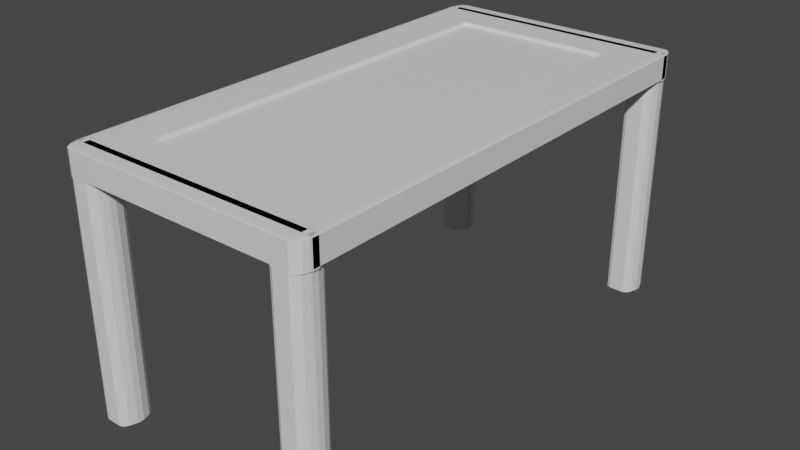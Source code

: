 # Source: desk.blend  (saved by Blender 3.6.13; exported with 4.5.12 LTS)
import bpy
from mathutils import Matrix  # noqa: F401  (used for matrix-valued properties, if any)

bpy.ops.wm.read_factory_settings(use_empty=True)
scene = bpy.context.scene
scene.name = 'Scene'

# ---- materials (node trees are filled in below, after node groups)
mat_material = bpy.data.materials.new('Material')
mat_material.alpha_threshold = 0.0
mat_material.use_transparent_shadow = False
mat_material.roughness = 0.5
mat_material.line_color = (0.0, 0.0, 0.0, 1.0)

# ---- material node trees
mat_material.use_nodes = True; mat_material.node_tree.nodes.clear()
_N = mat_material.node_tree.nodes; _L = mat_material.node_tree.links
n0 = _N.new('ShaderNodeOutputMaterial'); n0.name = 'Material Output'; n0.location = (300, 300)
n1 = _N.new('ShaderNodeBsdfPrincipled'); n1.name = 'Principled BSDF'; n1.location = (10, 300)
n1.distribution = 'GGX'
n1.subsurface_method = 'RANDOM_WALK_SKIN'
n1.inputs[3].default_value = 1.45
n1.inputs[27].default_value = (0.0, 0.0, 0.0, 1.0)
n1.inputs[28].default_value = 1.0
_L.new(n1.outputs[0], n0.inputs[0])
n0.is_active_output = True

# ---- world
world_world = bpy.data.worlds.new('World'); scene.world = world_world
world_world.use_nodes = True; world_world.node_tree.nodes.clear()
_N = world_world.node_tree.nodes; _L = world_world.node_tree.links
n0 = _N.new('ShaderNodeOutputWorld'); n0.name = 'World Output'; n0.location = (300, 300)
n1 = _N.new('ShaderNodeBackground'); n1.name = 'Background'; n1.location = (10, 300)
n1.inputs[0].default_value = (0.05088, 0.05088, 0.05088, 1.0)
_L.new(n1.outputs[0], n0.inputs[0])
n0.is_active_output = True
world_world.color = (0.05088, 0.05088, 0.05088)
world_world.use_sun_shadow = False
world_world.sun_shadow_jitter_overblur = 0.0

# ---- meshes
me_cube = bpy.data.meshes.new('Cube')
me_cube.from_pydata([(0.0, 0.0001572, -1.0), (0.9229, -1.0, 0.9229), (1.0, -0.9229, 0.9229), (0.9229, -0.9229, 1.0), (0.9524, -0.9941, 0.9229), (0.9774, -0.9774, 0.9229), (0.9229, -0.9941, 0.9524), (0.9531, -0.987, 0.9531), (0.9735, -0.9735, 0.9516), (0.9674, -0.9674, 0.9674), (0.9941, -0.9229, 0.9524), (0.9774, -0.9229, 0.9774), (0.9941, -0.9524, 0.9229), (0.987, -0.9531, 0.9531), (0.9735, -0.9516, 0.9735), (0.9229, -0.9524, 0.9941), (0.9229, -0.9774, 0.9774), (0.9524, -0.9229, 0.9941), (0.9531, -0.9531, 0.987), (0.9516, -0.9735, 0.9735), (1.0, -0.9229, -0.9229), (0.9229, -1.0, -0.9229), (0.9162, -1.0, -1.077), (0.9856, -0.9229, -1.077), (0.9941, -0.9524, -0.9229), (0.9774, -0.9774, -0.9229), (1.0, -0.9229, -0.9614), (0.9936, -0.9538, -0.9614), (0.9774, -0.9774, -0.9614), (0.9774, -0.9774, -1.0), (0.9229, -1.0, -0.9614), (0.9229, -1.0, -1.0), (0.9524, -0.9941, -0.9229), (0.9538, -0.9936, -0.9614), (0.9538, -0.9936, -1.0), (0.9428, -0.9941, -1.077), (0.9653, -0.9774, -1.077), (0.9229, -1.0, -1.039), (0.9538, -0.9936, -1.039), (0.9774, -0.9774, -1.039), (1.0, -0.9229, -1.039), (1.0, -0.9229, -1.0), (0.9803, -0.9524, -1.077), (0.9936, -0.9538, -1.039), (0.9936, -0.9538, -1.0), (0.7967, -0.8707, -19.06), (0.7967, -0.9479, -19.14), (0.7273, -0.9479, -19.06), (0.7967, -0.8766, -19.09), (0.7967, -0.8933, -19.11), (0.7701, -0.8766, -19.06), (0.7694, -0.8837, -19.09), (0.7708, -0.8973, -19.11), (0.7566, -0.9033, -19.1), (0.7701, -0.9479, -19.13), (0.7476, -0.9479, -19.11), (0.7967, -0.9184, -19.13), (0.7694, -0.9176, -19.12), (0.7511, -0.9192, -19.11), (0.7326, -0.9184, -19.06), (0.7476, -0.8933, -19.06), (0.7326, -0.9479, -19.09), (0.7389, -0.9176, -19.09), (0.7511, -0.8973, -19.09), (0.9229, 0.0001572, 1.0), (1.0, 0.0001572, 0.9229), (0.9524, 0.0001572, 0.9941), (0.9774, 0.0001572, 0.9774), (0.9941, 0.0001572, 0.9524), (0.9856, -0.9479, -19.06), (0.9162, -0.9479, -19.14), (0.9162, -0.8707, -19.06), (0.9803, -0.9479, -19.09), (0.9653, -0.9479, -19.11), (0.9803, -0.9184, -19.06), (0.9739, -0.9176, -19.09), (0.9617, -0.9192, -19.11), (0.9563, -0.9033, -19.1), (0.9162, -0.9184, -19.13), (0.9162, -0.8933, -19.11), (0.9428, -0.9479, -19.13), (0.9434, -0.9176, -19.12), (0.942, -0.8973, -19.11), (0.9428, -0.8766, -19.06), (0.9653, -0.8933, -19.06), (0.9162, -0.8766, -19.09), (0.9434, -0.8837, -19.09), (0.9617, -0.8973, -19.09), (1.0, 0.0001572, -0.9229), (0.9229, 0.0001572, -1.0), (0.9941, 0.0001572, -0.9524), (0.9774, 0.0001572, -0.9774), (0.9524, 0.0001572, -0.9941), (0.9162, -1.0, -19.06), (0.9162, -0.9229, -19.14), (0.9856, -0.9229, -19.06), (0.9162, -0.9941, -19.09), (0.9162, -0.9774, -19.11), (0.9428, -0.9941, -19.06), (0.9434, -0.987, -19.09), (0.942, -0.9735, -19.11), (0.9563, -0.9674, -19.1), (0.9428, -0.9229, -19.13), (0.9653, -0.9229, -19.11), (0.9162, -0.9524, -19.13), (0.9434, -0.9531, -19.12), (0.9617, -0.9516, -19.11), (0.9803, -0.9524, -19.06), (0.9653, -0.9774, -19.06), (0.9803, -0.9229, -19.09), (0.9739, -0.9531, -19.09), (0.9617, -0.9735, -19.09), (0.9229, -0.9479, 1.0), (1.0, -0.9479, 0.9229), (1.0, -0.7936, 0.9229), (0.9229, -0.7936, 1.0), (0.9524, -0.9479, 0.9941), (0.9774, -0.9479, 0.9774), (0.9229, -0.9093, 1.0), (0.9538, -0.9093, 0.9936), (0.9774, -0.9093, 0.9774), (0.9774, -0.8707, 0.9774), (1.0, -0.9093, 0.9229), (1.0, -0.8707, 0.9229), (0.9941, -0.9479, 0.9524), (0.9936, -0.9093, 0.9538), (0.9936, -0.8707, 0.9538), (0.9941, -0.7936, 0.9524), (0.9774, -0.7936, 0.9774), (1.0, -0.8322, 0.9229), (0.9936, -0.8322, 0.9538), (0.9774, -0.8322, 0.9774), (0.9229, -0.8322, 1.0), (0.9229, -0.8707, 1.0), (0.9524, -0.7936, 0.9941), (0.9538, -0.8322, 0.9936), (0.9538, -0.8707, 0.9936), (0.7967, -1.0, -19.06), (0.7273, -0.9229, -19.06), (0.7967, -0.9229, -19.14), (0.7701, -0.9941, -19.06), (0.7476, -0.9774, -19.06), (0.7967, -0.9941, -19.09), (0.7694, -0.987, -19.09), (0.7511, -0.9735, -19.09), (0.7566, -0.9674, -19.1), (0.7326, -0.9229, -19.09), (0.7476, -0.9229, -19.11), (0.7326, -0.9524, -19.06), (0.7389, -0.9531, -19.09), (0.7511, -0.9516, -19.11), (0.7967, -0.9524, -19.13), (0.7967, -0.9774, -19.11), (0.7701, -0.9229, -19.13), (0.7694, -0.9531, -19.12), (0.7708, -0.9735, -19.11), (0.9229, -0.7936, -1.0), (1.0, -0.7936, -0.9229), (1.0, -0.9479, -0.9229), (0.9856, -0.9479, -1.077), (0.9162, -0.8707, -1.077), (0.9524, -0.7936, -0.9941), (0.9774, -0.7936, -0.9774), (0.9229, -0.8231, -1.006), (0.9537, -0.8279, -1.0), (0.9787, -0.8311, -0.985), (0.9832, -0.8707, -1.0), (1.0, -0.8322, -0.9229), (1.0, -0.8707, -0.9229), (0.9941, -0.7936, -0.9524), (0.9922, -0.8322, -0.9571), (0.9937, -0.8707, -0.9604), (1.0, -0.9479, -0.9614), (1.0, -0.9479, -1.0), (1.0, -0.9093, -0.9229), (0.9965, -0.9093, -0.9614), (0.9937, -0.9104, -1.0), (0.9803, -0.9184, -1.077), (0.9653, -0.8933, -1.077), (1.0, -0.9479, -1.039), (0.9922, -0.9136, -1.039), (0.9787, -0.8858, -1.04), (0.9229, -0.8649, -1.048), (0.9229, -0.8482, -1.023), (0.9428, -0.8766, -1.077), (0.9537, -0.8707, -1.043), (0.9541, -0.8557, -1.015), (0.0, -1.0, 0.9229), (0.0, -0.9229, 1.0), (0.0, -0.9941, 0.9524), (0.0, -0.9774, 0.9774), (0.0, -0.9524, 0.9941), (0.0, -0.9229, -1.0), (0.0, -1.0, -0.9229), (0.0, -0.9524, -0.9941), (0.0, -0.9774, -0.9774), (0.0, -0.9941, -0.9524), (0.0, -0.7936, -1.0), (0.0, -0.9479, -1.0), (0.0, -0.8322, -1.0), (0.0, -0.8707, -1.0), (0.0, -0.9093, -1.0), (0.0, -0.9479, 1.0), (0.0, -0.7936, 1.0), (0.0, -0.9093, 1.0), (0.0, -0.8707, 1.0), (0.0, -0.8322, 1.0), (0.79, -1.0, -0.9229), (0.6357, -1.0, -0.9229), (0.6357, -0.9229, -1.0), (0.7273, -0.9229, -1.077), (0.7967, -1.0, -1.077), (0.7514, -1.0, -0.9229), (0.7129, -1.0, -0.9229), (0.79, -1.0, -0.9614), (0.7514, -0.9965, -0.9614), (0.7129, -0.9937, -0.9604), (0.7129, -0.9832, -1.0), (0.6357, -0.9941, -0.9524), (0.6357, -0.9774, -0.9774), (0.6743, -1.0, -0.9229), (0.6743, -0.9922, -0.9571), (0.6732, -0.9787, -0.985), (0.6653, -0.9229, -1.006), (0.6903, -0.9229, -1.023), (0.6357, -0.9524, -0.9941), (0.67, -0.9537, -1.0), (0.6978, -0.9541, -1.015), (0.7326, -0.9524, -1.077), (0.7476, -0.9774, -1.077), (0.707, -0.9229, -1.048), (0.7129, -0.9537, -1.043), (0.7279, -0.9787, -1.04), (0.79, -1.0, -1.039), (0.79, -1.0, -1.0), (0.7701, -0.9941, -1.077), (0.7557, -0.9922, -1.039), (0.7525, -0.9937, -1.0), (0.6357, 0.0001572, 1.0), (0.79, 0.0001572, 1.0), (0.6743, 0.0001572, 1.0), (0.7129, 0.0001572, 1.0), (0.7514, 0.0001572, 1.0), (0.79, -0.7936, 1.0), (0.6357, -0.7936, 1.0), (0.6357, -0.9479, 1.0), (0.79, -0.9479, 1.0), (0.7514, -0.7936, 1.0), (0.7129, -0.7936, 1.0), (0.79, -0.8322, 1.0), (0.7514, -0.8322, 1.0), (0.7129, -0.8322, 1.0), (0.7129, -0.8707, 1.0), (0.6357, -0.8322, 1.0), (0.6357, -0.8707, 1.0), (0.6743, -0.7936, 1.0), (0.6743, -0.8322, 1.0), (0.6743, -0.8707, 1.0), (0.6743, -0.9479, 1.0), (0.7129, -0.9479, 1.0), (0.6357, -0.9093, 1.0), (0.6743, -0.9093, 1.0), (0.7129, -0.9093, 1.0), (0.79, -0.9093, 1.0), (0.79, -0.8707, 1.0), (0.7514, -0.9479, 1.0), (0.7514, -0.9093, 1.0), (0.7514, -0.8707, 1.0), (0.6357, -1.0, 0.9229), (0.79, -1.0, 0.9229), (0.79, -0.9229, 1.0), (0.6357, -0.9229, 1.0), (0.6743, -1.0, 0.9229), (0.7129, -1.0, 0.9229), (0.6357, -0.9941, 0.9524), (0.6743, -0.9936, 0.9538), (0.7129, -0.9936, 0.9538), (0.7129, -0.9774, 0.9774), (0.79, -0.9941, 0.9524), (0.79, -0.9774, 0.9774), (0.7514, -1.0, 0.9229), (0.7514, -0.9936, 0.9538), (0.7514, -0.9774, 0.9774), (0.7514, -0.9229, 1.0), (0.7129, -0.9229, 1.0), (0.79, -0.9524, 0.9941), (0.7514, -0.9538, 0.9936), (0.7129, -0.9538, 0.9936), (0.6357, -0.9524, 0.9941), (0.6357, -0.9774, 0.9774), (0.6743, -0.9229, 1.0), (0.6743, -0.9538, 0.9936), (0.6743, -0.9774, 0.9774), (0.79, 0.0001572, -1.0), (0.6357, 0.0001572, -1.0), (0.7514, 0.0001572, -1.0), (0.7129, 0.0001572, -1.0), (0.6743, 0.0001572, -1.0), (0.7273, -0.9479, -1.077), (0.6357, -0.9479, -1.0), (0.6357, -0.7936, -1.0), (0.79, -0.7936, -1.0), (0.7967, -0.8707, -1.077), (0.707, -0.9479, -1.048), (0.6903, -0.9479, -1.023), (0.7326, -0.9184, -1.077), (0.7129, -0.9136, -1.046), (0.6978, -0.9104, -1.021), (0.7129, -0.8707, -1.017), (0.6357, -0.9093, -1.0), (0.6357, -0.8707, -1.0), (0.6653, -0.9479, -1.006), (0.67, -0.9093, -1.008), (0.6732, -0.8707, -1.006), (0.6743, -0.7936, -1.0), (0.7129, -0.7936, -1.0), (0.6357, -0.8322, -1.0), (0.6743, -0.8322, -1.003), (0.7129, -0.8311, -1.006), (0.79, -0.8231, -1.006), (0.79, -0.8482, -1.023), (0.7514, -0.7936, -1.0), (0.7514, -0.8279, -1.008), (0.7525, -0.8557, -1.021), (0.7701, -0.8766, -1.077), (0.7476, -0.8933, -1.077), (0.79, -0.8649, -1.048), (0.7557, -0.8707, -1.046), (0.7279, -0.8858, -1.046), (0.6357, -0.7936, 0.7253), (0.0, -0.7936, 0.7253), (0.6357, 0.0, 0.7253), (0.0, 0.0, 0.7253)], [], [(46, 70, 94, 139), (112, 246, 270, 3), (159, 23, 95, 69), (64, 239, 243, 115), (245, 202, 188, 271), (302, 160, 71, 45), (210, 298, 47, 138), (88, 65, 114, 157), (198, 299, 209, 192), (208, 268, 187, 193), (22, 211, 137, 93), (158, 113, 2, 20), (293, 89, 156, 301), (203, 244, 329, 330), (0, 294, 300, 197), (1, 4, 7, 6), (4, 5, 8, 7), (6, 7, 19, 16), (7, 8, 9, 19), (2, 10, 13, 12), (10, 11, 14, 13), (12, 13, 8, 5), (13, 14, 9, 8), (3, 15, 18, 17), (15, 16, 19, 18), (17, 18, 14, 11), (18, 19, 9, 14), (20, 24, 27, 26), (24, 25, 28, 27), (26, 27, 44, 41), (27, 28, 29, 44), (21, 30, 33, 32), (30, 31, 34, 33), (32, 33, 28, 25), (33, 34, 29, 28), (22, 35, 38, 37), (35, 36, 39, 38), (37, 38, 34, 31), (38, 39, 29, 34), (23, 40, 43, 42), (40, 41, 44, 43), (42, 43, 39, 36), (43, 44, 29, 39), (45, 48, 51, 50), (48, 49, 52, 51), (50, 51, 63, 60), (51, 52, 53, 63), (46, 54, 57, 56), (54, 55, 58, 57), (56, 57, 52, 49), (57, 58, 53, 52), (47, 59, 62, 61), (59, 60, 63, 62), (61, 62, 58, 55), (62, 63, 53, 58), (69, 72, 75, 74), (72, 73, 76, 75), (74, 75, 87, 84), (75, 76, 77, 87), (70, 78, 81, 80), (78, 79, 82, 81), (80, 81, 76, 73), (81, 82, 77, 76), (71, 83, 86, 85), (83, 84, 87, 86), (85, 86, 82, 79), (86, 87, 77, 82), (93, 96, 99, 98), (96, 97, 100, 99), (98, 99, 111, 108), (99, 100, 101, 111), (94, 102, 105, 104), (102, 103, 106, 105), (104, 105, 100, 97), (105, 106, 101, 100), (95, 107, 110, 109), (107, 108, 111, 110), (109, 110, 106, 103), (110, 111, 101, 106), (112, 116, 119, 118), (116, 117, 120, 119), (118, 119, 136, 133), (119, 120, 121, 136), (113, 122, 125, 124), (122, 123, 126, 125), (124, 125, 120, 117), (125, 126, 121, 120), (114, 127, 130, 129), (127, 128, 131, 130), (129, 130, 126, 123), (130, 131, 121, 126), (115, 132, 135, 134), (132, 133, 136, 135), (134, 135, 131, 128), (135, 136, 121, 131), (137, 140, 143, 142), (140, 141, 144, 143), (142, 143, 155, 152), (143, 144, 145, 155), (138, 146, 149, 148), (146, 147, 150, 149), (148, 149, 144, 141), (149, 150, 145, 144), (139, 151, 154, 153), (151, 152, 155, 154), (153, 154, 150, 147), (154, 155, 145, 150), (156, 161, 164, 163), (161, 162, 165, 164), (163, 164, 186, 183), (164, 165, 166, 186), (157, 167, 170, 169), (167, 168, 171, 170), (169, 170, 165, 162), (170, 171, 166, 165), (158, 172, 175, 174), (172, 173, 176, 175), (174, 175, 171, 168), (175, 176, 166, 171), (159, 177, 180, 179), (177, 178, 181, 180), (179, 180, 176, 173), (180, 181, 166, 176), (160, 182, 185, 184), (182, 183, 186, 185), (184, 185, 181, 178), (185, 186, 166, 181), (207, 212, 215, 214), (212, 213, 216, 215), (214, 215, 237, 234), (215, 216, 217, 237), (208, 218, 221, 220), (218, 219, 222, 221), (220, 221, 216, 213), (221, 222, 217, 216), (209, 223, 226, 225), (223, 224, 227, 226), (225, 226, 222, 219), (226, 227, 217, 222), (210, 228, 231, 230), (228, 229, 232, 231), (230, 231, 227, 224), (231, 232, 217, 227), (211, 233, 236, 235), (233, 234, 237, 236), (235, 236, 232, 229), (236, 237, 217, 232), (243, 247, 250, 249), (247, 248, 251, 250), (249, 250, 267, 264), (250, 251, 252, 267), (244, 253, 256, 255), (253, 254, 257, 256), (255, 256, 251, 248), (256, 257, 252, 251), (245, 258, 261, 260), (258, 259, 262, 261), (260, 261, 257, 254), (261, 262, 252, 257), (246, 263, 266, 265), (263, 264, 267, 266), (265, 266, 262, 259), (266, 267, 252, 262), (268, 272, 275, 274), (272, 273, 276, 275), (274, 275, 292, 289), (275, 276, 277, 292), (269, 278, 281, 280), (278, 279, 282, 281), (280, 281, 276, 273), (281, 282, 277, 276), (270, 283, 286, 285), (283, 284, 287, 286), (285, 286, 282, 279), (286, 287, 277, 282), (271, 288, 291, 290), (288, 289, 292, 291), (290, 291, 287, 284), (291, 292, 277, 287), (298, 303, 306, 305), (303, 304, 307, 306), (305, 306, 328, 325), (306, 307, 308, 328), (299, 309, 312, 311), (309, 310, 313, 312), (311, 312, 307, 304), (312, 313, 308, 307), (300, 314, 317, 316), (314, 315, 318, 317), (316, 317, 313, 310), (317, 318, 308, 313), (301, 319, 322, 321), (319, 320, 323, 322), (321, 322, 318, 315), (322, 323, 308, 318), (302, 324, 327, 326), (324, 325, 328, 327), (326, 327, 323, 320), (327, 328, 308, 323), (1, 21, 32, 4), (4, 32, 25, 5), (5, 25, 24, 12), (12, 24, 20, 2), (112, 3, 17, 116), (116, 17, 11, 117), (117, 11, 10, 124), (124, 10, 2, 113), (211, 22, 37, 233), (233, 37, 31, 234), (234, 31, 30, 214), (214, 30, 21, 207), (156, 89, 92, 161), (161, 92, 91, 162), (162, 91, 90, 169), (169, 90, 88, 157), (22, 93, 98, 35), (35, 98, 108, 36), (36, 108, 107, 42), (42, 107, 95, 23), (159, 69, 74, 177), (177, 74, 84, 178), (178, 84, 83, 184), (184, 83, 71, 160), (64, 115, 134, 66), (66, 134, 128, 67), (67, 128, 127, 68), (68, 127, 114, 65), (137, 211, 235, 140), (140, 235, 229, 141), (141, 229, 228, 148), (148, 228, 210, 138), (23, 159, 179, 40), (40, 179, 173, 41), (41, 173, 172, 26), (26, 172, 158, 20), (302, 45, 50, 324), (324, 50, 60, 325), (325, 60, 59, 305), (305, 59, 47, 298), (113, 158, 174, 122), (122, 174, 168, 123), (123, 168, 167, 129), (129, 167, 157, 114), (46, 139, 153, 54), (54, 153, 147, 55), (55, 147, 146, 61), (61, 146, 138, 47), (246, 112, 118, 263), (263, 118, 133, 264), (264, 133, 132, 249), (249, 132, 115, 243), (271, 188, 191, 288), (288, 191, 190, 289), (289, 190, 189, 274), (274, 189, 187, 268), (70, 46, 56, 78), (78, 56, 49, 79), (79, 49, 48, 85), (85, 48, 45, 71), (94, 70, 80, 102), (102, 80, 73, 103), (103, 73, 72, 109), (109, 72, 69, 95), (299, 198, 201, 309), (309, 201, 200, 310), (310, 200, 199, 316), (316, 199, 197, 300), (139, 94, 104, 151), (151, 104, 97, 152), (152, 97, 96, 142), (142, 96, 93, 137), (192, 209, 225, 194), (194, 225, 219, 195), (195, 219, 218, 196), (196, 218, 208, 193), (202, 245, 260, 204), (204, 260, 254, 205), (205, 254, 253, 206), (206, 253, 244, 203), (3, 270, 285, 15), (15, 285, 279, 16), (16, 279, 278, 6), (6, 278, 269, 1), (160, 302, 326, 182), (182, 326, 320, 183), (183, 320, 319, 163), (163, 319, 301, 156), (245, 271, 290, 258), (258, 290, 284, 259), (259, 284, 283, 265), (265, 283, 270, 246), (268, 208, 220, 272), (272, 220, 213, 273), (273, 213, 212, 280), (280, 212, 207, 269), (238, 244, 255, 240), (240, 255, 248, 241), (241, 248, 247, 242), (242, 247, 243, 239), (293, 301, 321, 295), (295, 321, 315, 296), (296, 315, 314, 297), (297, 314, 300, 294), (298, 210, 230, 303), (303, 230, 224, 304), (304, 224, 223, 311), (311, 223, 209, 299), (21, 1, 269, 207), (331, 332, 330, 329), (244, 238, 331, 329)])
_uv = me_cube.uv_layers.new(name='UVMap')
_uv.uv.foreach_set('vector', [0.3487, 0.7435, 0.3654, 0.7435, 0.3654, 0.7404, 0.3487, 0.7404, 0.6346, 0.7435, 0.6513, 0.7435, 0.6513, 0.7404, 0.6346, 0.7404, 0.375, 0.7435, 0.375, 0.7404, 0.375, 0.7404, 0.375, 0.7435, 0.6346, 0.625, 0.6513, 0.625, 0.6513, 0.7242, 0.6346, 0.7242, 0.6705, 0.7435, 0.75, 0.7435, 0.75, 0.7404, 0.6705, 0.7404, 0.3487, 0.7338, 0.3654, 0.7338, 0.3654, 0.7338, 0.3487, 0.7338, 0.3391, 0.7404, 0.3391, 0.7435, 0.3391, 0.7435, 0.3391, 0.7404, 0.3846, 0.625, 0.6154, 0.625, 0.6154, 0.7242, 0.3846, 0.7242, 0.25, 0.7435, 0.3295, 0.7435, 0.3295, 0.7404, 0.25, 0.7404, 0.3846, 0.7955, 0.6154, 0.7955, 0.6154, 0.875, 0.3846, 0.875, 0.375, 0.7596, 0.375, 0.7763, 0.375, 0.7763, 0.375, 0.7596, 0.3846, 0.7435, 0.6154, 0.7435, 0.6154, 0.7404, 0.3846, 0.7404, 0.3487, 0.625, 0.3654, 0.625, 0.3654, 0.7242, 0.3487, 0.7242, 0.75, 0.7242, 0.6705, 0.7242, 0.6705, 0.7242, 0.75, 0.7242, 0.25, 0.625, 0.3295, 0.625, 0.3295, 0.7242, 0.25, 0.7242, 0.6154, 0.7596, 0.6154, 0.756, 0.6191, 0.7559, 0.619, 0.7596, 0.6154, 0.756, 0.6154, 0.75, 0.6189, 0.75, 0.6191, 0.7559, 0.619, 0.7596, 0.6191, 0.7559, 0.625, 0.7561, 0.625, 0.7596, 0.6191, 0.7559, 0.6189, 0.75, 0.625, 0.7486, 0.625, 0.7561, 0.6154, 0.7404, 0.619, 0.7404, 0.6191, 0.7441, 0.6154, 0.744, 0.619, 0.7404, 0.625, 0.7404, 0.625, 0.7439, 0.6191, 0.7441, 0.6154, 0.744, 0.6191, 0.7441, 0.6189, 0.75, 0.6154, 0.75, 0.6191, 0.7441, 0.625, 0.7439, 0.625, 0.7486, 0.6189, 0.75, 0.6346, 0.7404, 0.6346, 0.744, 0.6309, 0.7441, 0.631, 0.7404, 0.6346, 0.744, 0.6346, 0.75, 0.6311, 0.75, 0.6309, 0.7441, 0.631, 0.7404, 0.6309, 0.7441, 0.625, 0.7439, 0.625, 0.7404, 0.6309, 0.7441, 0.6311, 0.75, 0.625, 0.7486, 0.625, 0.7439, 0.3846, 0.7404, 0.3846, 0.744, 0.3798, 0.7442, 0.3798, 0.7404, 0.3846, 0.744, 0.3846, 0.75, 0.3798, 0.75, 0.3798, 0.7442, 0.3798, 0.7404, 0.3798, 0.7442, 0.375, 0.7442, 0.375, 0.7404, 0.3798, 0.7442, 0.3798, 0.75, 0.375, 0.75, 0.375, 0.7442, 0.3846, 0.7596, 0.3798, 0.7596, 0.3798, 0.7558, 0.3846, 0.756, 0.3798, 0.7596, 0.375, 0.7596, 0.375, 0.7558, 0.3798, 0.7558, 0.3846, 0.756, 0.3798, 0.7558, 0.3798, 0.75, 0.3846, 0.75, 0.3798, 0.7558, 0.375, 0.7558, 0.375, 0.75, 0.3798, 0.75, 0.375, 0.7596, 0.375, 0.756, 0.375, 0.7558, 0.375, 0.7596, 0.375, 0.756, 0.375, 0.75, 0.375, 0.75, 0.375, 0.7558, 0.375, 0.7596, 0.375, 0.7558, 0.375, 0.7558, 0.375, 0.7596, 0.375, 0.7558, 0.375, 0.75, 0.375, 0.75, 0.375, 0.7558, 0.375, 0.7404, 0.375, 0.7404, 0.375, 0.7442, 0.375, 0.744, 0.375, 0.7404, 0.375, 0.7404, 0.375, 0.7442, 0.375, 0.7442, 0.375, 0.744, 0.375, 0.7442, 0.375, 0.75, 0.375, 0.75, 0.375, 0.7442, 0.375, 0.7442, 0.375, 0.75, 0.375, 0.75, 0.3487, 0.7338, 0.3487, 0.7338, 0.345, 0.7338, 0.3451, 0.7338, 0.3487, 0.7338, 0.3487, 0.7338, 0.3452, 0.7338, 0.345, 0.7338, 0.3451, 0.7338, 0.345, 0.7338, 0.3391, 0.7338, 0.3391, 0.7338, 0.345, 0.7338, 0.3452, 0.7338, 0.3405, 0.7352, 0.3391, 0.7338, 0.3487, 0.7435, 0.3451, 0.7435, 0.345, 0.7397, 0.3487, 0.7398, 0.3451, 0.7435, 0.3391, 0.7435, 0.3391, 0.7399, 0.345, 0.7397, 0.3487, 0.7398, 0.345, 0.7397, 0.3452, 0.7338, 0.3487, 0.7338, 0.345, 0.7397, 0.3391, 0.7399, 0.3405, 0.7352, 0.3452, 0.7338, 0.3391, 0.7435, 0.3391, 0.7398, 0.3391, 0.7397, 0.3391, 0.7435, 0.3391, 0.7398, 0.3391, 0.7338, 0.3391, 0.7338, 0.3391, 0.7397, 0.3391, 0.7435, 0.3391, 0.7397, 0.3391, 0.7399, 0.3391, 0.7435, 0.3391, 0.7397, 0.3391, 0.7338, 0.3405, 0.7352, 0.3391, 0.7399, 0.375, 0.7435, 0.375, 0.7435, 0.375, 0.7397, 0.375, 0.7398, 0.375, 0.7435, 0.375, 0.7435, 0.375, 0.7399, 0.375, 0.7397, 0.375, 0.7398, 0.375, 0.7397, 0.375, 0.7338, 0.375, 0.7338, 0.375, 0.7397, 0.375, 0.7399, 0.3736, 0.7352, 0.375, 0.7338, 0.3654, 0.7435, 0.3654, 0.7398, 0.3691, 0.7397, 0.369, 0.7435, 0.3654, 0.7398, 0.3654, 0.7338, 0.3689, 0.7338, 0.3691, 0.7397, 0.369, 0.7435, 0.3691, 0.7397, 0.375, 0.7399, 0.375, 0.7435, 0.3691, 0.7397, 0.3689, 0.7338, 0.3736, 0.7352, 0.375, 0.7399, 0.3654, 0.7338, 0.369, 0.7338, 0.3691, 0.7338, 0.3654, 0.7338, 0.369, 0.7338, 0.375, 0.7338, 0.375, 0.7338, 0.3691, 0.7338, 0.3654, 0.7338, 0.3691, 0.7338, 0.3689, 0.7338, 0.3654, 0.7338, 0.3691, 0.7338, 0.375, 0.7338, 0.3736, 0.7352, 0.3689, 0.7338, 0.375, 0.7596, 0.375, 0.7596, 0.375, 0.7559, 0.375, 0.756, 0.375, 0.7596, 0.375, 0.7596, 0.375, 0.7561, 0.375, 0.7559, 0.375, 0.756, 0.375, 0.7559, 0.375, 0.75, 0.375, 0.75, 0.375, 0.7559, 0.375, 0.7561, 0.375, 0.75, 0.375, 0.75, 0.3654, 0.7404, 0.369, 0.7404, 0.3691, 0.7441, 0.3654, 0.744, 0.369, 0.7404, 0.375, 0.7404, 0.375, 0.7439, 0.3691, 0.7441, 0.3654, 0.744, 0.3691, 0.7441, 0.3689, 0.75, 0.3654, 0.75, 0.3691, 0.7441, 0.375, 0.7439, 0.375, 0.75, 0.3689, 0.75, 0.375, 0.7404, 0.375, 0.744, 0.375, 0.7441, 0.375, 0.7404, 0.375, 0.744, 0.375, 0.75, 0.375, 0.75, 0.375, 0.7441, 0.375, 0.7404, 0.375, 0.7441, 0.375, 0.7439, 0.375, 0.7404, 0.375, 0.7441, 0.375, 0.75, 0.375, 0.75, 0.375, 0.7439, 0.6346, 0.7435, 0.631, 0.7435, 0.6308, 0.7387, 0.6346, 0.7387, 0.631, 0.7435, 0.625, 0.7435, 0.625, 0.7387, 0.6308, 0.7387, 0.6346, 0.7387, 0.6308, 0.7387, 0.6308, 0.7338, 0.6346, 0.7338, 0.6308, 0.7387, 0.625, 0.7387, 0.625, 0.7338, 0.6308, 0.7338, 0.6154, 0.7435, 0.6154, 0.7387, 0.6192, 0.7387, 0.619, 0.7435, 0.6154, 0.7387, 0.6154, 0.7338, 0.6192, 0.7338, 0.6192, 0.7387, 0.619, 0.7435, 0.6192, 0.7387, 0.625, 0.7387, 0.625, 0.7435, 0.6192, 0.7387, 0.6192, 0.7338, 0.625, 0.7338, 0.625, 0.7387, 0.6154, 0.7242, 0.619, 0.7242, 0.6192, 0.729, 0.6154, 0.729, 0.619, 0.7242, 0.625, 0.7242, 0.625, 0.729, 0.6192, 0.729, 0.6154, 0.729, 0.6192, 0.729, 0.6192, 0.7338, 0.6154, 0.7338, 0.6192, 0.729, 0.625, 0.729, 0.625, 0.7338, 0.6192, 0.7338, 0.6346, 0.7242, 0.6346, 0.729, 0.6308, 0.729, 0.631, 0.7242, 0.6346, 0.729, 0.6346, 0.7338, 0.6308, 0.7338, 0.6308, 0.729, 0.631, 0.7242, 0.6308, 0.729, 0.625, 0.729, 0.625, 0.7242, 0.6308, 0.729, 0.6308, 0.7338, 0.625, 0.7338, 0.625, 0.729, 0.375, 0.7763, 0.375, 0.7799, 0.375, 0.78, 0.375, 0.7763, 0.375, 0.7799, 0.375, 0.7859, 0.375, 0.7859, 0.375, 0.78, 0.375, 0.7763, 0.375, 0.78, 0.375, 0.7798, 0.375, 0.7763, 0.375, 0.78, 0.375, 0.7859, 0.375, 0.7859, 0.375, 0.7798, 0.3391, 0.7404, 0.3391, 0.7404, 0.3391, 0.7441, 0.3391, 0.744, 0.3391, 0.7404, 0.3391, 0.7404, 0.3391, 0.7439, 0.3391, 0.7441, 0.3391, 0.744, 0.3391, 0.7441, 0.3391, 0.75, 0.3391, 0.75, 0.3391, 0.7441, 0.3391, 0.7439, 0.3391, 0.7459, 0.3391, 0.75, 0.3487, 0.7404, 0.3487, 0.744, 0.345, 0.7441, 0.3451, 0.7404, 0.3487, 0.744, 0.3487, 0.75, 0.3452, 0.75, 0.345, 0.7441, 0.3451, 0.7404, 0.345, 0.7441, 0.3391, 0.7439, 0.3391, 0.7404, 0.345, 0.7441, 0.3452, 0.75, 0.3432, 0.75, 0.3391, 0.7439, 0.3654, 0.7242, 0.369, 0.7242, 0.3692, 0.7285, 0.3654, 0.7279, 0.369, 0.7242, 0.375, 0.7242, 0.375, 0.7289, 0.3692, 0.7285, 0.3654, 0.7279, 0.3692, 0.7285, 0.3693, 0.7338, 0.3654, 0.7338, 0.3692, 0.7285, 0.375, 0.7289, 0.3746, 0.7338, 0.3693, 0.7338, 0.3846, 0.7242, 0.3846, 0.729, 0.3804, 0.729, 0.381, 0.7242, 0.3846, 0.729, 0.3846, 0.7338, 0.38, 0.7338, 0.3804, 0.729, 0.381, 0.7242, 0.3804, 0.729, 0.375, 0.7289, 0.375, 0.7242, 0.3804, 0.729, 0.38, 0.7338, 0.3746, 0.7338, 0.375, 0.7289, 0.3846, 0.7435, 0.3798, 0.7435, 0.3798, 0.7387, 0.3846, 0.7387, 0.3798, 0.7435, 0.375, 0.7435, 0.375, 0.7388, 0.3798, 0.7387, 0.3846, 0.7387, 0.3798, 0.7387, 0.38, 0.7338, 0.3846, 0.7338, 0.3798, 0.7387, 0.375, 0.7388, 0.3746, 0.7338, 0.38, 0.7338, 0.375, 0.7435, 0.375, 0.7398, 0.375, 0.7392, 0.375, 0.7435, 0.375, 0.7398, 0.375, 0.7338, 0.375, 0.7338, 0.375, 0.7392, 0.375, 0.7435, 0.375, 0.7392, 0.375, 0.7388, 0.375, 0.7435, 0.375, 0.7392, 0.375, 0.7338, 0.3746, 0.7338, 0.375, 0.7388, 0.3654, 0.7338, 0.3654, 0.7338, 0.3692, 0.7338, 0.369, 0.7338, 0.3654, 0.7338, 0.3654, 0.7338, 0.3693, 0.7338, 0.3692, 0.7338, 0.369, 0.7338, 0.3692, 0.7338, 0.375, 0.7338, 0.375, 0.7338, 0.3692, 0.7338, 0.3693, 0.7338, 0.3746, 0.7338, 0.375, 0.7338, 0.3846, 0.7763, 0.3846, 0.7811, 0.3798, 0.7811, 0.3798, 0.7763, 0.3846, 0.7811, 0.3846, 0.7859, 0.38, 0.7859, 0.3798, 0.7811, 0.3798, 0.7763, 0.3798, 0.7811, 0.375, 0.7809, 0.375, 0.7763, 0.3798, 0.7811, 0.38, 0.7859, 0.375, 0.7859, 0.375, 0.7809, 0.3846, 0.7955, 0.381, 0.7955, 0.3804, 0.7907, 0.3846, 0.7907, 0.381, 0.7955, 0.375, 0.7955, 0.375, 0.7908, 0.3804, 0.7907, 0.3846, 0.7907, 0.3804, 0.7907, 0.38, 0.7859, 0.3846, 0.7859, 0.3804, 0.7907, 0.375, 0.7908, 0.375, 0.7859, 0.38, 0.7859, 0.3295, 0.7404, 0.3332, 0.7404, 0.3337, 0.7442, 0.3295, 0.744, 0.3332, 0.7404, 0.3391, 0.7404, 0.3391, 0.7443, 0.3337, 0.7442, 0.3295, 0.744, 0.3337, 0.7442, 0.3342, 0.75, 0.3295, 0.75, 0.3337, 0.7442, 0.3391, 0.7443, 0.3391, 0.7479, 0.3342, 0.75, 0.3391, 0.7404, 0.3391, 0.744, 0.3391, 0.7442, 0.3391, 0.7404, 0.3391, 0.744, 0.3391, 0.75, 0.3391, 0.75, 0.3391, 0.7442, 0.3391, 0.7404, 0.3391, 0.7442, 0.3391, 0.7443, 0.3391, 0.7404, 0.3391, 0.7442, 0.3391, 0.75, 0.3391, 0.75, 0.3391, 0.7443, 0.375, 0.7763, 0.375, 0.7763, 0.375, 0.7805, 0.375, 0.7799, 0.375, 0.7763, 0.375, 0.7763, 0.375, 0.7809, 0.375, 0.7805, 0.375, 0.7799, 0.375, 0.7805, 0.375, 0.7859, 0.375, 0.7859, 0.375, 0.7805, 0.375, 0.7809, 0.375, 0.7859, 0.375, 0.7859, 0.6513, 0.7242, 0.6561, 0.7242, 0.6561, 0.729, 0.6513, 0.729, 0.6561, 0.7242, 0.6609, 0.7242, 0.6609, 0.729, 0.6561, 0.729, 0.6513, 0.729, 0.6561, 0.729, 0.6561, 0.7338, 0.6513, 0.7338, 0.6561, 0.729, 0.6609, 0.729, 0.6609, 0.7338, 0.6561, 0.7338, 0.6705, 0.7242, 0.6705, 0.729, 0.6657, 0.729, 0.6657, 0.7242, 0.6705, 0.729, 0.6705, 0.7338, 0.6657, 0.7338, 0.6657, 0.729, 0.6657, 0.7242, 0.6657, 0.729, 0.6609, 0.729, 0.6609, 0.7242, 0.6657, 0.729, 0.6657, 0.7338, 0.6609, 0.7338, 0.6609, 0.729, 0.6705, 0.7435, 0.6657, 0.7435, 0.6657, 0.7387, 0.6705, 0.7387, 0.6657, 0.7435, 0.6609, 0.7435, 0.6609, 0.7387, 0.6657, 0.7387, 0.6705, 0.7387, 0.6657, 0.7387, 0.6657, 0.7338, 0.6705, 0.7338, 0.6657, 0.7387, 0.6609, 0.7387, 0.6609, 0.7338, 0.6657, 0.7338, 0.6513, 0.7435, 0.6513, 0.7387, 0.6561, 0.7387, 0.6561, 0.7435, 0.6513, 0.7387, 0.6513, 0.7338, 0.6561, 0.7338, 0.6561, 0.7387, 0.6561, 0.7435, 0.6561, 0.7387, 0.6609, 0.7387, 0.6609, 0.7435, 0.6561, 0.7387, 0.6561, 0.7338, 0.6609, 0.7338, 0.6609, 0.7387, 0.6154, 0.7955, 0.6154, 0.7907, 0.6192, 0.7907, 0.619, 0.7955, 0.6154, 0.7907, 0.6154, 0.7859, 0.6192, 0.7859, 0.6192, 0.7907, 0.619, 0.7955, 0.6192, 0.7907, 0.625, 0.7907, 0.625, 0.7955, 0.6192, 0.7907, 0.6192, 0.7859, 0.6222, 0.7859, 0.625, 0.7907, 0.6154, 0.7763, 0.619, 0.7763, 0.6192, 0.7811, 0.6154, 0.7811, 0.619, 0.7763, 0.625, 0.7763, 0.625, 0.7811, 0.6192, 0.7811, 0.6154, 0.7811, 0.6192, 0.7811, 0.6192, 0.7859, 0.6154, 0.7859, 0.6192, 0.7811, 0.625, 0.7811, 0.625, 0.7859, 0.6192, 0.7859, 0.6513, 0.7404, 0.6561, 0.7404, 0.6561, 0.7442, 0.6513, 0.744, 0.6561, 0.7404, 0.6609, 0.7404, 0.6609, 0.7442, 0.6561, 0.7442, 0.6513, 0.744, 0.6561, 0.7442, 0.6561, 0.75, 0.6513, 0.75, 0.6561, 0.7442, 0.6609, 0.7442, 0.6609, 0.7472, 0.6561, 0.75, 0.6705, 0.7404, 0.6705, 0.744, 0.6657, 0.7442, 0.6657, 0.7404, 0.6705, 0.744, 0.6705, 0.75, 0.6657, 0.75, 0.6657, 0.7442, 0.6657, 0.7404, 0.6657, 0.7442, 0.6609, 0.7442, 0.6609, 0.7404, 0.6657, 0.7442, 0.6657, 0.75, 0.6609, 0.75, 0.6609, 0.7442, 0.3391, 0.7435, 0.3391, 0.7435, 0.3391, 0.7392, 0.3391, 0.7398, 0.3391, 0.7435, 0.3391, 0.7435, 0.3391, 0.7388, 0.3391, 0.7392, 0.3391, 0.7398, 0.3391, 0.7392, 0.3391, 0.7338, 0.3391, 0.7338, 0.3391, 0.7392, 0.3391, 0.7388, 0.3391, 0.7338, 0.3391, 0.7338, 0.3295, 0.7435, 0.3295, 0.7387, 0.3337, 0.7387, 0.3332, 0.7435, 0.3295, 0.7387, 0.3295, 0.7338, 0.3342, 0.7338, 0.3337, 0.7387, 0.3332, 0.7435, 0.3337, 0.7387, 0.3391, 0.7388, 0.3391, 0.7435, 0.3337, 0.7387, 0.3342, 0.7338, 0.3391, 0.7338, 0.3391, 0.7388, 0.3295, 0.7242, 0.3343, 0.7242, 0.3343, 0.729, 0.3295, 0.729, 0.3343, 0.7242, 0.3391, 0.7242, 0.3391, 0.7289, 0.3343, 0.729, 0.3295, 0.729, 0.3343, 0.729, 0.3342, 0.7338, 0.3295, 0.7338, 0.3343, 0.729, 0.3391, 0.7289, 0.3391, 0.7338, 0.3342, 0.7338, 0.3487, 0.7242, 0.3487, 0.7279, 0.3439, 0.7285, 0.3439, 0.7242, 0.3487, 0.7279, 0.3487, 0.7338, 0.3441, 0.7338, 0.3439, 0.7285, 0.3439, 0.7242, 0.3439, 0.7285, 0.3391, 0.7289, 0.3391, 0.7242, 0.3439, 0.7285, 0.3441, 0.7338, 0.3391, 0.7338, 0.3391, 0.7289, 0.3487, 0.7338, 0.3451, 0.7338, 0.3445, 0.7338, 0.3487, 0.7338, 0.3451, 0.7338, 0.3391, 0.7338, 0.3391, 0.7338, 0.3445, 0.7338, 0.3487, 0.7338, 0.3445, 0.7338, 0.3441, 0.7338, 0.3487, 0.7338, 0.3445, 0.7338, 0.3391, 0.7338, 0.3391, 0.7338, 0.3441, 0.7338, 0.6154, 0.7596, 0.3846, 0.7596, 0.3846, 0.756, 0.6154, 0.756, 0.6154, 0.756, 0.3846, 0.756, 0.3846, 0.75, 0.6154, 0.75, 0.6154, 0.75, 0.3846, 0.75, 0.3846, 0.744, 0.6154, 0.744, 0.6154, 0.744, 0.3846, 0.744, 0.3846, 0.7404, 0.6154, 0.7404, 0.6346, 0.7435, 0.6346, 0.7404, 0.631, 0.7404, 0.631, 0.7435, 0.631, 0.7435, 0.631, 0.7404, 0.625, 0.7404, 0.625, 0.7435, 0.625, 0.7435, 0.625, 0.7404, 0.619, 0.7404, 0.619, 0.7435, 0.619, 0.7435, 0.619, 0.7404, 0.6154, 0.7404, 0.6154, 0.7435, 0.375, 0.7763, 0.375, 0.7596, 0.375, 0.7596, 0.375, 0.7763, 0.375, 0.7763, 0.375, 0.7596, 0.375, 0.7596, 0.375, 0.7763, 0.375, 0.7763, 0.375, 0.7596, 0.3798, 0.7596, 0.3798, 0.7763, 0.3798, 0.7763, 0.3798, 0.7596, 0.3846, 0.7596, 0.3846, 0.7763, 0.3654, 0.7242, 0.3654, 0.625, 0.369, 0.625, 0.369, 0.7242, 0.369, 0.7242, 0.369, 0.625, 0.375, 0.625, 0.375, 0.7242, 0.375, 0.7242, 0.375, 0.625, 0.381, 0.625, 0.381, 0.7242, 0.381, 0.7242, 0.381, 0.625, 0.3846, 0.625, 0.3846, 0.7242, 0.375, 0.7596, 0.375, 0.7596, 0.375, 0.756, 0.375, 0.756, 0.375, 0.756, 0.375, 0.756, 0.375, 0.75, 0.375, 0.75, 0.375, 0.75, 0.375, 0.75, 0.375, 0.744, 0.375, 0.744, 0.375, 0.744, 0.375, 0.744, 0.375, 0.7404, 0.375, 0.7404, 0.375, 0.7435, 0.375, 0.7435, 0.375, 0.7398, 0.375, 0.7398, 0.375, 0.7398, 0.375, 0.7398, 0.375, 0.7338, 0.375, 0.7338, 0.375, 0.7338, 0.375, 0.7338, 0.369, 0.7338, 0.369, 0.7338, 0.369, 0.7338, 0.369, 0.7338, 0.3654, 0.7338, 0.3654, 0.7338, 0.6346, 0.625, 0.6346, 0.7242, 0.631, 0.7242, 0.631, 0.625, 0.631, 0.625, 0.631, 0.7242, 0.625, 0.7242, 0.625, 0.625, 0.625, 0.625, 0.625, 0.7242, 0.619, 0.7242, 0.619, 0.625, 0.619, 0.625, 0.619, 0.7242, 0.6154, 0.7242, 0.6154, 0.625, 0.375, 0.7763, 0.375, 0.7763, 0.375, 0.7799, 0.375, 0.7799, 0.375, 0.7799, 0.375, 0.7799, 0.375, 0.7859, 0.375, 0.7859, 0.3391, 0.75, 0.3391, 0.75, 0.3391, 0.744, 0.3391, 0.744, 0.3391, 0.744, 0.3391, 0.744, 0.3391, 0.7404, 0.3391, 0.7404, 0.375, 0.7404, 0.375, 0.7435, 0.375, 0.7435, 0.375, 0.7404, 0.375, 0.7404, 0.375, 0.7435, 0.375, 0.7435, 0.375, 0.7404, 0.375, 0.7404, 0.375, 0.7435, 0.3798, 0.7435, 0.3798, 0.7404, 0.3798, 0.7404, 0.3798, 0.7435, 0.3846, 0.7435, 0.3846, 0.7404, 0.3487, 0.7338, 0.3487, 0.7338, 0.3451, 0.7338, 0.3451, 0.7338, 0.3451, 0.7338, 0.3451, 0.7338, 0.3391, 0.7338, 0.3391, 0.7338, 0.3391, 0.7338, 0.3391, 0.7338, 0.3391, 0.7398, 0.3391, 0.7398, 0.3391, 0.7398, 0.3391, 0.7398, 0.3391, 0.7435, 0.3391, 0.7435, 0.6154, 0.7435, 0.3846, 0.7435, 0.3846, 0.7387, 0.6154, 0.7387, 0.6154, 0.7387, 0.3846, 0.7387, 0.3846, 0.7338, 0.6154, 0.7338, 0.6154, 0.7338, 0.3846, 0.7338, 0.3846, 0.729, 0.6154, 0.729, 0.6154, 0.729, 0.3846, 0.729, 0.3846, 0.7242, 0.6154, 0.7242, 0.3487, 0.7435, 0.3487, 0.7404, 0.3451, 0.7404, 0.3451, 0.7435, 0.3451, 0.7435, 0.3451, 0.7404, 0.3391, 0.7404, 0.3391, 0.7435, 0.3391, 0.7435, 0.3391, 0.7404, 0.3391, 0.7404, 0.3391, 0.7435, 0.3391, 0.7435, 0.3391, 0.7404, 0.3391, 0.7404, 0.3391, 0.7435, 0.6513, 0.7435, 0.6346, 0.7435, 0.6346, 0.7387, 0.6513, 0.7387, 0.6513, 0.7387, 0.6346, 0.7387, 0.6346, 0.7338, 0.6513, 0.7338, 0.6513, 0.7338, 0.6346, 0.7338, 0.6346, 0.729, 0.6513, 0.729, 0.6513, 0.729, 0.6346, 0.729, 0.6346, 0.7242, 0.6513, 0.7242, 0.6705, 0.7404, 0.75, 0.7404, 0.75, 0.744, 0.6705, 0.744, 0.6705, 0.744, 0.75, 0.744, 0.75, 0.75, 0.6705, 0.75, 0.625, 0.7955, 0.625, 0.875, 0.619, 0.875, 0.619, 0.7955, 0.619, 0.7955, 0.619, 0.875, 0.6154, 0.875, 0.6154, 0.7955, 0.3654, 0.7435, 0.3487, 0.7435, 0.3487, 0.7398, 0.3654, 0.7398, 0.3654, 0.7398, 0.3487, 0.7398, 0.3487, 0.7338, 0.3654, 0.7338, 0.3654, 0.7338, 0.3487, 0.7338, 0.3487, 0.7338, 0.3654, 0.7338, 0.3654, 0.7338, 0.3487, 0.7338, 0.3487, 0.7338, 0.3654, 0.7338, 0.3654, 0.7404, 0.3654, 0.7435, 0.369, 0.7435, 0.369, 0.7404, 0.369, 0.7404, 0.369, 0.7435, 0.375, 0.7435, 0.375, 0.7404, 0.375, 0.7404, 0.375, 0.7435, 0.375, 0.7435, 0.375, 0.7404, 0.375, 0.7404, 0.375, 0.7435, 0.375, 0.7435, 0.375, 0.7404, 0.3295, 0.7435, 0.25, 0.7435, 0.25, 0.7387, 0.3295, 0.7387, 0.3295, 0.7387, 0.25, 0.7387, 0.25, 0.7338, 0.3295, 0.7338, 0.3295, 0.7338, 0.25, 0.7338, 0.25, 0.729, 0.3295, 0.729, 0.3295, 0.729, 0.25, 0.729, 0.25, 0.7242, 0.3295, 0.7242, 0.3487, 0.7404, 0.3654, 0.7404, 0.3654, 0.744, 0.3487, 0.744, 0.3487, 0.744, 0.3654, 0.744, 0.3654, 0.75, 0.3487, 0.75, 0.375, 0.7763, 0.375, 0.7596, 0.375, 0.7596, 0.375, 0.7763, 0.375, 0.7763, 0.375, 0.7596, 0.375, 0.7596, 0.375, 0.7763, 0.25, 0.7404, 0.3295, 0.7404, 0.3295, 0.744, 0.25, 0.744, 0.25, 0.744, 0.3295, 0.744, 0.3295, 0.75, 0.25, 0.75, 0.375, 0.875, 0.375, 0.7955, 0.381, 0.7955, 0.381, 0.875, 0.381, 0.875, 0.381, 0.7955, 0.3846, 0.7955, 0.3846, 0.875, 0.75, 0.7435, 0.6705, 0.7435, 0.6705, 0.7387, 0.75, 0.7387, 0.75, 0.7387, 0.6705, 0.7387, 0.6705, 0.7338, 0.75, 0.7338, 0.75, 0.7338, 0.6705, 0.7338, 0.6705, 0.729, 0.75, 0.729, 0.75, 0.729, 0.6705, 0.729, 0.6705, 0.7242, 0.75, 0.7242, 0.6346, 0.7404, 0.6513, 0.7404, 0.6513, 0.744, 0.6346, 0.744, 0.6346, 0.744, 0.6513, 0.744, 0.6513, 0.75, 0.6346, 0.75, 0.625, 0.7596, 0.625, 0.7763, 0.619, 0.7763, 0.619, 0.7596, 0.619, 0.7596, 0.619, 0.7763, 0.6154, 0.7763, 0.6154, 0.7596, 0.3654, 0.7338, 0.3487, 0.7338, 0.3487, 0.7338, 0.3654, 0.7338, 0.3654, 0.7338, 0.3487, 0.7338, 0.3487, 0.7338, 0.3654, 0.7338, 0.3654, 0.7338, 0.3487, 0.7338, 0.3487, 0.7279, 0.3654, 0.7279, 0.3654, 0.7279, 0.3487, 0.7279, 0.3487, 0.7242, 0.3654, 0.7242, 0.6705, 0.7435, 0.6705, 0.7404, 0.6657, 0.7404, 0.6657, 0.7435, 0.6657, 0.7435, 0.6657, 0.7404, 0.6609, 0.7404, 0.6609, 0.7435, 0.6609, 0.7435, 0.6609, 0.7404, 0.6561, 0.7404, 0.6561, 0.7435, 0.6561, 0.7435, 0.6561, 0.7404, 0.6513, 0.7404, 0.6513, 0.7435, 0.6154, 0.7955, 0.3846, 0.7955, 0.3846, 0.7907, 0.6154, 0.7907, 0.6154, 0.7907, 0.3846, 0.7907, 0.3846, 0.7859, 0.6154, 0.7859, 0.6154, 0.7859, 0.3846, 0.7859, 0.3846, 0.7811, 0.6154, 0.7811, 0.6154, 0.7811, 0.3846, 0.7811, 0.3846, 0.7763, 0.6154, 0.7763, 0.6705, 0.625, 0.6705, 0.7242, 0.6657, 0.7242, 0.6657, 0.625, 0.6657, 0.625, 0.6657, 0.7242, 0.6609, 0.7242, 0.6609, 0.625, 0.6609, 0.625, 0.6609, 0.7242, 0.6561, 0.7242, 0.6561, 0.625, 0.6561, 0.625, 0.6561, 0.7242, 0.6513, 0.7242, 0.6513, 0.625, 0.3487, 0.625, 0.3487, 0.7242, 0.3439, 0.7242, 0.3439, 0.625, 0.3439, 0.625, 0.3439, 0.7242, 0.3391, 0.7242, 0.3391, 0.625, 0.3391, 0.625, 0.3391, 0.7242, 0.3343, 0.7242, 0.3343, 0.625, 0.3343, 0.625, 0.3343, 0.7242, 0.3295, 0.7242, 0.3295, 0.625, 0.3391, 0.7435, 0.3391, 0.7404, 0.3391, 0.7404, 0.3391, 0.7435, 0.3391, 0.7435, 0.3391, 0.7404, 0.3391, 0.7404, 0.3391, 0.7435, 0.3391, 0.7435, 0.3391, 0.7404, 0.3332, 0.7404, 0.3332, 0.7435, 0.3332, 0.7435, 0.3332, 0.7404, 0.3295, 0.7404, 0.3295, 0.7435, 0.3846, 0.7596, 0.6154, 0.7596, 0.6154, 0.7763, 0.3846, 0.7763, 0.6705, 0.625, 0.75, 0.625, 0.75, 0.7242, 0.6705, 0.7242, 0.6705, 0.7242, 0.6705, 0.625, 0.6705, 0.625, 0.6705, 0.7242])
me_cube.materials.append(mat_material)
me_cube.use_mirror_x = True
me_cube.use_mirror_vertex_groups = False
me_cube.update()

# ---- objects
ob_cube = bpy.data.objects.new('Cube', me_cube)

# ---- transforms, parenting, visibility, modifiers, constraints
ob_cube.location = (0.0, 0.0, 0.0)
ob_cube.scale = (1.0, 2.0, 0.1)
ob_cube.lock_rotations_4d = False
ob_cube.empty_display_type = 'ARROWS'
ob_cube.lineart.crease_threshold = 0.0
ob_cube.use_mesh_mirror_x = True
_m = ob_cube.modifiers.new('Mirror', 'MIRROR')
_m.use_axis = (True, True, False)
_m.use_clip = True

# ---- collection membership
scene.collection.objects.link(ob_cube)

# ---- scene / render settings (as saved in the file)
scene.frame_start = 1; scene.frame_end = 250; scene.frame_set(1)
scene.render.engine = 'BLENDER_EEVEE_NEXT'
scene.cycles.sampling_pattern = 'TABULATED_SOBOL'
scene.view_settings.view_transform = 'Filmic'
bpy.context.view_layer.update()

# ---- added for rendering (the .blend has no active camera and no usable light): camera, sun
cam_auto = bpy.data.cameras.new('AutoCamera')
cam_auto.lens = 50.0
cam_auto.sensor_width = 36.0
cam_auto.clip_end = 1000.0
ob_auto_camera = bpy.data.objects.new('AutoCamera', cam_auto)
scene.collection.objects.link(ob_auto_camera)
ob_auto_camera.location = (4.53782, -5.44539, 2.72344)
ob_auto_camera.rotation_euler = (1.09748, -7.21219e-08, 0.694738)
scene.camera = ob_auto_camera
light_auto_sun = bpy.data.lights.new('AutoSun', 'SUN')
light_auto_sun.energy = 3.0
light_auto_sun.angle = 0.0523599
ob_auto_sun = bpy.data.objects.new('AutoSun', light_auto_sun)
scene.collection.objects.link(ob_auto_sun)
ob_auto_sun.rotation_euler = (0.872665, 0.174533, 0.523599)
bpy.context.view_layer.update()

